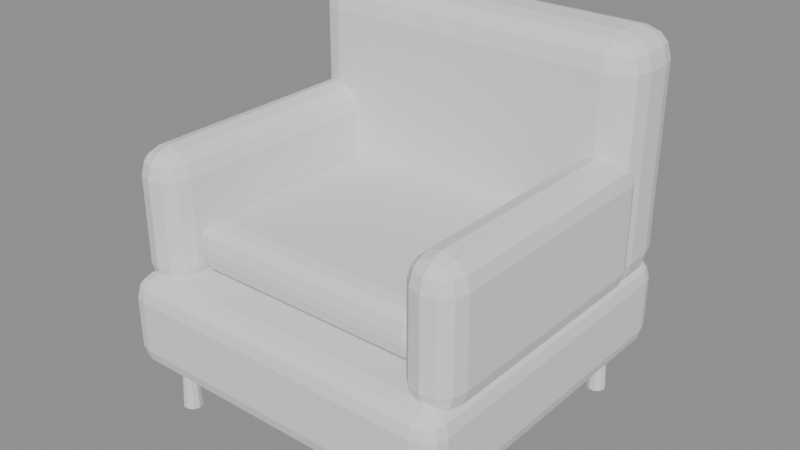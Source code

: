 # Source: armchair.blend  (saved by Blender 5.3.31; exported with 4.5.12 LTS)
import bpy
from mathutils import Matrix  # noqa: F401  (used for matrix-valued properties, if any)

bpy.ops.wm.read_factory_settings(use_empty=True)
scene = bpy.context.scene
scene.name = 'Scene'

# ---- meshes
me_base = bpy.data.meshes.new('base')
me_base.from_pydata([(-0.41, -0.4, 0.12), (-0.41, -0.4, 0.34), (-0.41, 0.4, 0.12), (-0.41, 0.4, 0.34), (0.41, -0.4, 0.12), (0.41, -0.4, 0.34), (0.41, 0.4, 0.12), (0.41, 0.4, 0.34)], [], [(0, 1, 3, 2), (2, 3, 7, 6), (6, 7, 5, 4), (4, 5, 1, 0), (2, 6, 4, 0), (7, 3, 1, 5)])
me_base.update()
me_seat = bpy.data.meshes.new('seat')
me_seat.from_pydata([(-0.31, -0.3, 0.34), (-0.31, -0.3, 0.46), (-0.31, 0.42, 0.34), (-0.31, 0.42, 0.46), (0.31, -0.3, 0.34), (0.31, -0.3, 0.46), (0.31, 0.42, 0.34), (0.31, 0.42, 0.46)], [], [(0, 1, 3, 2), (2, 3, 7, 6), (6, 7, 5, 4), (4, 5, 1, 0), (2, 6, 4, 0), (7, 3, 1, 5)])
me_seat.update()
me_back = bpy.data.meshes.new('back')
me_back.from_pydata([(-0.41, 0.2, 0.3), (-0.41, 0.2, 0.86), (-0.41, 0.4, 0.3), (-0.41, 0.4, 0.86), (0.41, 0.2, 0.3), (0.41, 0.2, 0.86), (0.41, 0.4, 0.3), (0.41, 0.4, 0.86)], [], [(0, 1, 3, 2), (2, 3, 7, 6), (6, 7, 5, 4), (4, 5, 1, 0), (2, 6, 4, 0), (7, 3, 1, 5)])
me_back.update()
me_arm_1 = bpy.data.meshes.new('arm-1')
me_arm_1.from_pydata([(-0.41, -0.36, 0.3), (-0.41, -0.36, 0.62), (-0.41, 0.3, 0.3), (-0.41, 0.3, 0.62), (-0.29, -0.36, 0.3), (-0.29, -0.36, 0.62), (-0.29, 0.3, 0.3), (-0.29, 0.3, 0.62)], [], [(0, 1, 3, 2), (2, 3, 7, 6), (6, 7, 5, 4), (4, 5, 1, 0), (2, 6, 4, 0), (7, 3, 1, 5)])
me_arm_1.update()
me_arm1 = bpy.data.meshes.new('arm1')
me_arm1.from_pydata([(0.29, -0.36, 0.3), (0.29, -0.36, 0.62), (0.29, 0.3, 0.3), (0.29, 0.3, 0.62), (0.41, -0.36, 0.3), (0.41, -0.36, 0.62), (0.41, 0.3, 0.3), (0.41, 0.3, 0.62)], [], [(0, 1, 3, 2), (2, 3, 7, 6), (6, 7, 5, 4), (4, 5, 1, 0), (2, 6, 4, 0), (7, 3, 1, 5)])
me_arm1.update()
me_f_1_1 = bpy.data.meshes.new('f-1-1')
me_f_1_1.from_pydata([(0.022, 0.0, 0.0), (0.0178, 0.01293, 0.0), (0.006798, 0.02092, 0.0), (-0.006798, 0.02092, 0.0), (-0.0178, 0.01293, 0.0), (-0.022, 2.694e-18, 0.0), (-0.0178, -0.01293, 0.0), (-0.006798, -0.02092, 0.0), (0.006798, -0.02092, 0.0), (0.0178, -0.01293, 0.0), (0.016, 0.0, 0.12), (0.01294, 0.009405, 0.12), (0.004944, 0.01522, 0.12), (-0.004944, 0.01522, 0.12), (-0.01294, 0.009405, 0.12), (-0.016, 1.959e-18, 0.12), (-0.01294, -0.009405, 0.12), (-0.004944, -0.01522, 0.12), (0.004944, -0.01522, 0.12), (0.01294, -0.009405, 0.12)], [], [(0, 1, 11, 10), (1, 2, 12, 11), (2, 3, 13, 12), (3, 4, 14, 13), (4, 5, 15, 14), (5, 6, 16, 15), (6, 7, 17, 16), (7, 8, 18, 17), (8, 9, 19, 18), (9, 0, 10, 19), (9, 8, 7, 6, 5, 4, 3, 2, 1, 0), (10, 11, 12, 13, 14, 15, 16, 17, 18, 19)])
me_f_1_1.update()
me_f_11 = bpy.data.meshes.new('f-11')
me_f_11.from_pydata([(0.022, 0.0, 0.0), (0.0178, 0.01293, 0.0), (0.006798, 0.02092, 0.0), (-0.006798, 0.02092, 0.0), (-0.0178, 0.01293, 0.0), (-0.022, 2.694e-18, 0.0), (-0.0178, -0.01293, 0.0), (-0.006798, -0.02092, 0.0), (0.006798, -0.02092, 0.0), (0.0178, -0.01293, 0.0), (0.016, 0.0, 0.12), (0.01294, 0.009405, 0.12), (0.004944, 0.01522, 0.12), (-0.004944, 0.01522, 0.12), (-0.01294, 0.009405, 0.12), (-0.016, 1.959e-18, 0.12), (-0.01294, -0.009405, 0.12), (-0.004944, -0.01522, 0.12), (0.004944, -0.01522, 0.12), (0.01294, -0.009405, 0.12)], [], [(0, 1, 11, 10), (1, 2, 12, 11), (2, 3, 13, 12), (3, 4, 14, 13), (4, 5, 15, 14), (5, 6, 16, 15), (6, 7, 17, 16), (7, 8, 18, 17), (8, 9, 19, 18), (9, 0, 10, 19), (9, 8, 7, 6, 5, 4, 3, 2, 1, 0), (10, 11, 12, 13, 14, 15, 16, 17, 18, 19)])
me_f_11.update()
me_f1_1 = bpy.data.meshes.new('f1-1')
me_f1_1.from_pydata([(0.022, 0.0, 0.0), (0.0178, 0.01293, 0.0), (0.006798, 0.02092, 0.0), (-0.006798, 0.02092, 0.0), (-0.0178, 0.01293, 0.0), (-0.022, 2.694e-18, 0.0), (-0.0178, -0.01293, 0.0), (-0.006798, -0.02092, 0.0), (0.006798, -0.02092, 0.0), (0.0178, -0.01293, 0.0), (0.016, 0.0, 0.12), (0.01294, 0.009405, 0.12), (0.004944, 0.01522, 0.12), (-0.004944, 0.01522, 0.12), (-0.01294, 0.009405, 0.12), (-0.016, 1.959e-18, 0.12), (-0.01294, -0.009405, 0.12), (-0.004944, -0.01522, 0.12), (0.004944, -0.01522, 0.12), (0.01294, -0.009405, 0.12)], [], [(0, 1, 11, 10), (1, 2, 12, 11), (2, 3, 13, 12), (3, 4, 14, 13), (4, 5, 15, 14), (5, 6, 16, 15), (6, 7, 17, 16), (7, 8, 18, 17), (8, 9, 19, 18), (9, 0, 10, 19), (9, 8, 7, 6, 5, 4, 3, 2, 1, 0), (10, 11, 12, 13, 14, 15, 16, 17, 18, 19)])
me_f1_1.update()
me_f11 = bpy.data.meshes.new('f11')
me_f11.from_pydata([(0.022, 0.0, 0.0), (0.0178, 0.01293, 0.0), (0.006798, 0.02092, 0.0), (-0.006798, 0.02092, 0.0), (-0.0178, 0.01293, 0.0), (-0.022, 2.694e-18, 0.0), (-0.0178, -0.01293, 0.0), (-0.006798, -0.02092, 0.0), (0.006798, -0.02092, 0.0), (0.0178, -0.01293, 0.0), (0.016, 0.0, 0.12), (0.01294, 0.009405, 0.12), (0.004944, 0.01522, 0.12), (-0.004944, 0.01522, 0.12), (-0.01294, 0.009405, 0.12), (-0.016, 1.959e-18, 0.12), (-0.01294, -0.009405, 0.12), (-0.004944, -0.01522, 0.12), (0.004944, -0.01522, 0.12), (0.01294, -0.009405, 0.12)], [], [(0, 1, 11, 10), (1, 2, 12, 11), (2, 3, 13, 12), (3, 4, 14, 13), (4, 5, 15, 14), (5, 6, 16, 15), (6, 7, 17, 16), (7, 8, 18, 17), (8, 9, 19, 18), (9, 0, 10, 19), (9, 8, 7, 6, 5, 4, 3, 2, 1, 0), (10, 11, 12, 13, 14, 15, 16, 17, 18, 19)])
me_f11.update()

# ---- objects
ob_base = bpy.data.objects.new('base', me_base)
ob_seat = bpy.data.objects.new('seat', me_seat)
ob_back = bpy.data.objects.new('back', me_back)
ob_arm_1 = bpy.data.objects.new('arm-1', me_arm_1)
ob_arm1 = bpy.data.objects.new('arm1', me_arm1)
ob_f_1_1 = bpy.data.objects.new('f-1-1', me_f_1_1)
ob_f_11 = bpy.data.objects.new('f-11', me_f_11)
ob_f1_1 = bpy.data.objects.new('f1-1', me_f1_1)
ob_f11 = bpy.data.objects.new('f11', me_f11)

# ---- transforms, parenting, visibility, modifiers, constraints
ob_base.location = (0.0, 0.0, 0.0)
_m = ob_base.modifiers.new('bev', 'BEVEL')
_m.width = 0.05
_m.width_pct = 0.05
_m.segments = 3
ob_seat.location = (0.0, 0.0, 0.0)
_m = ob_seat.modifiers.new('bev', 'BEVEL')
_m.width = 0.05
_m.width_pct = 0.05
_m.segments = 3
ob_back.location = (0.0, 0.0, 0.0)
_m = ob_back.modifiers.new('bev', 'BEVEL')
_m.width = 0.07
_m.width_pct = 0.07
_m.segments = 3
ob_arm_1.location = (0.0, 0.0, 0.0)
_m = ob_arm_1.modifiers.new('bev', 'BEVEL')
_m.width = 0.06
_m.width_pct = 0.06
_m.segments = 3
ob_arm1.location = (0.0, 0.0, 0.0)
_m = ob_arm1.modifiers.new('bev', 'BEVEL')
_m.width = 0.06
_m.width_pct = 0.06
_m.segments = 3
ob_f_1_1.location = (-0.33, -0.32, 0.0)
ob_f_11.location = (-0.33, 0.32, 0.0)
ob_f1_1.location = (0.33, -0.32, 0.0)
ob_f11.location = (0.33, 0.32, 0.0)

# ---- collection membership
scene.collection.objects.link(ob_base)
scene.collection.objects.link(ob_seat)
scene.collection.objects.link(ob_back)
scene.collection.objects.link(ob_arm_1)
scene.collection.objects.link(ob_arm1)
scene.collection.objects.link(ob_f_1_1)
scene.collection.objects.link(ob_f_11)
scene.collection.objects.link(ob_f1_1)
scene.collection.objects.link(ob_f11)

# ---- scene / render settings (as saved in the file)
scene.frame_start = 1; scene.frame_end = 250; scene.frame_set(1)
scene.render.engine = 'BLENDER_EEVEE_NEXT'
scene.render.bake_bias = 0.0
scene.render.bake_samples = 0
scene.render.compositor_device = 'GPU'
scene.eevee.use_volume_custom_range = False
scene.eevee.fast_gi_thickness_near = 0.1
scene.eevee.fast_gi_thickness_far = 0.0
scene.eevee.ray_tracing_options.screen_trace_thickness = 0.1
bpy.context.view_layer.update()

# ---- added for rendering (the .blend has no active camera and no usable light): camera, sun + grey world if the file has none
cam_auto = bpy.data.cameras.new('AutoCamera')
cam_auto.lens = 50.0
cam_auto.sensor_width = 36.0
cam_auto.clip_end = 1000.0
ob_auto_camera = bpy.data.objects.new('AutoCamera', cam_auto)
scene.collection.objects.link(ob_auto_camera)
ob_auto_camera.location = (1.33579, -1.59295, 1.49863)
ob_auto_camera.rotation_euler = (1.09748, -7.21219e-08, 0.694738)
scene.camera = ob_auto_camera
light_auto_sun = bpy.data.lights.new('AutoSun', 'SUN')
light_auto_sun.energy = 3.0
light_auto_sun.angle = 0.0523599
ob_auto_sun = bpy.data.objects.new('AutoSun', light_auto_sun)
scene.collection.objects.link(ob_auto_sun)
ob_auto_sun.rotation_euler = (0.872665, 0.174533, 0.523599)
if scene.world is None:
    world_auto = bpy.data.worlds.new('AutoWorld')
    world_auto.color = (0.3, 0.3, 0.3)
    scene.world = world_auto
bpy.context.view_layer.update()
